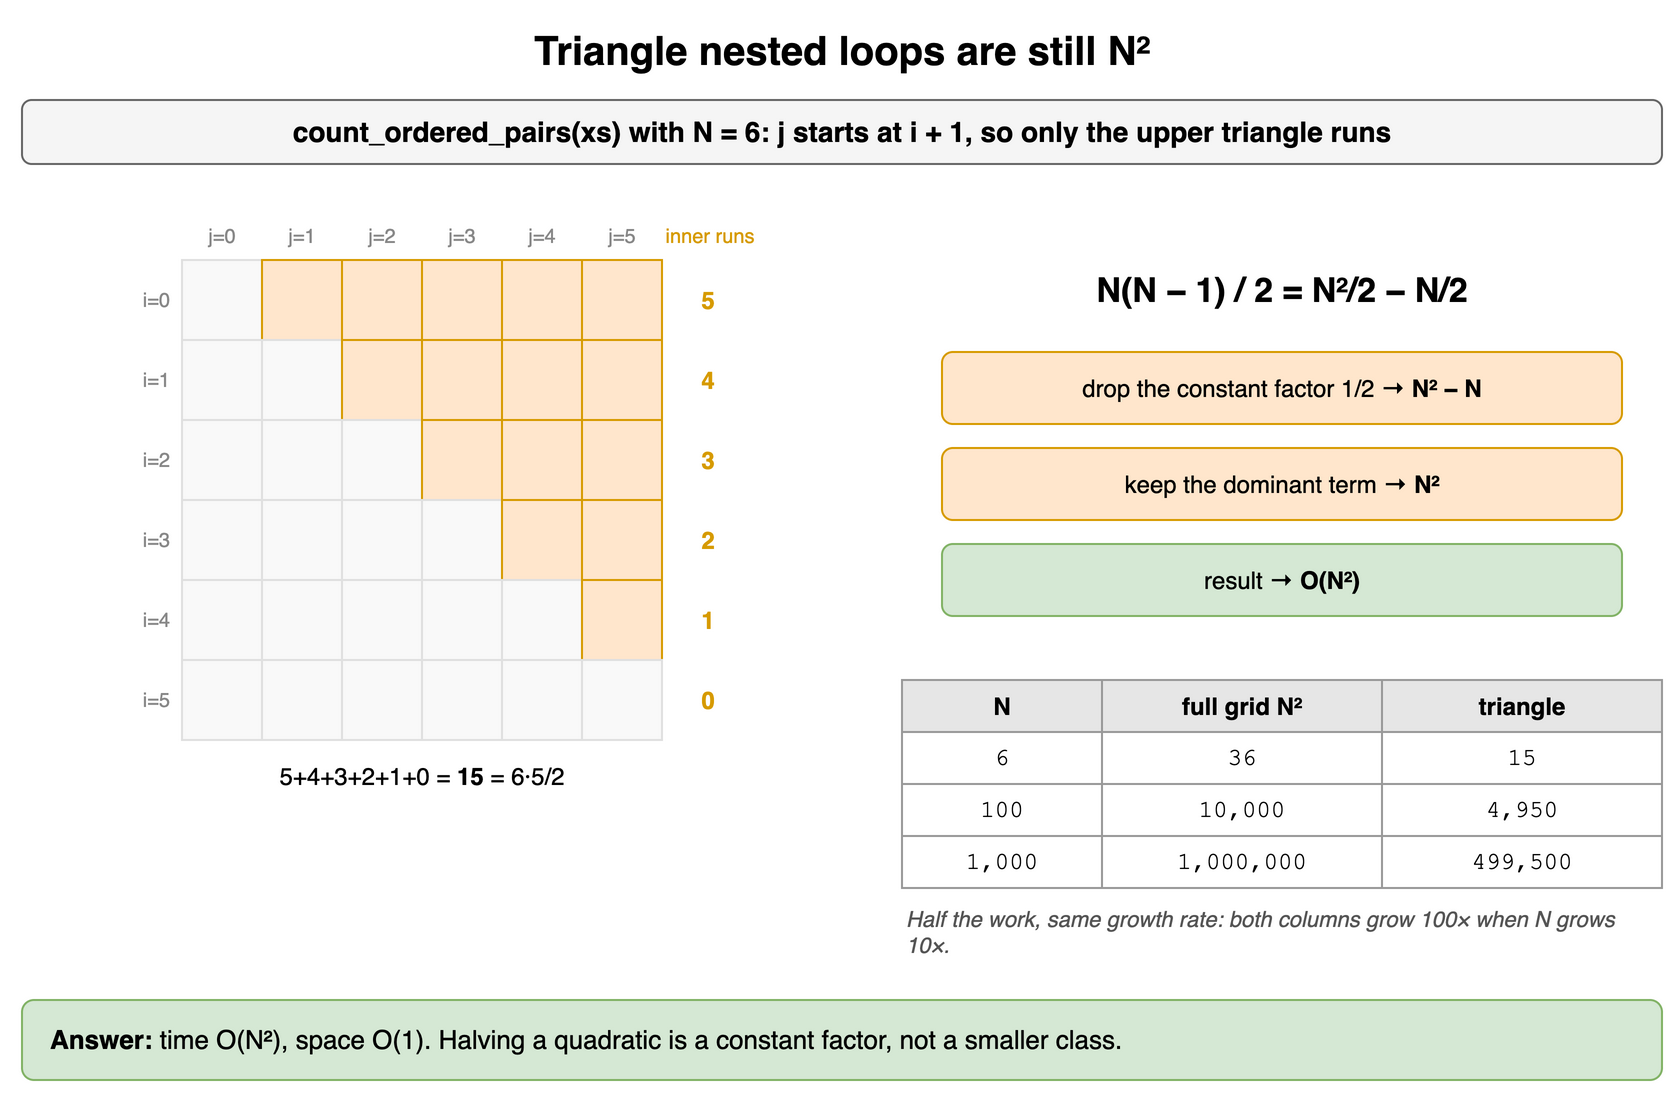

The diagram above was exported from draw.io. Its source (the exported page's mxGraphModel, read from the mxfile embedded in the PNG):
<mxGraphModel dx="900" dy="560" grid="1" gridSize="10" guides="1" tooltips="1" connect="1" arrows="1" fold="1" page="1" pageScale="1" pageWidth="900" pageHeight="560" math="0" shadow="0">
  <root>
    <mxCell id="0" />
    <mxCell id="1" parent="0" />
    <mxCell id="d3c1" value="Triangle nested loops are still N²" style="text;html=1;align=center;verticalAlign=middle;whiteSpace=wrap;fontSize=20;fontStyle=1;" vertex="1" parent="1">
      <mxGeometry x="40" y="10" width="820" height="30" as="geometry" />
    </mxCell>
    <mxCell id="d3c2" value="count_ordered_pairs(xs) with N = 6: j starts at i + 1, so only the upper triangle runs" style="rounded=1;whiteSpace=wrap;html=1;fillColor=#f5f5f5;strokeColor=#666666;fontStyle=1;fontSize=14;" vertex="1" parent="1">
      <mxGeometry x="40" y="50" width="820" height="32" as="geometry" />
    </mxCell>
    <mxCell id="d3c3" value="j=0" style="text;html=1;align=center;verticalAlign=middle;whiteSpace=wrap;fontSize=10;fontColor=#888888;" vertex="1" parent="1">
      <mxGeometry x="120" y="110" width="40" height="16" as="geometry" />
    </mxCell>
    <mxCell id="d3c4" value="j=1" style="text;html=1;align=center;verticalAlign=middle;whiteSpace=wrap;fontSize=10;fontColor=#888888;" vertex="1" parent="1">
      <mxGeometry x="160" y="110" width="40" height="16" as="geometry" />
    </mxCell>
    <mxCell id="d3c5" value="j=2" style="text;html=1;align=center;verticalAlign=middle;whiteSpace=wrap;fontSize=10;fontColor=#888888;" vertex="1" parent="1">
      <mxGeometry x="200" y="110" width="40" height="16" as="geometry" />
    </mxCell>
    <mxCell id="d3c6" value="j=3" style="text;html=1;align=center;verticalAlign=middle;whiteSpace=wrap;fontSize=10;fontColor=#888888;" vertex="1" parent="1">
      <mxGeometry x="240" y="110" width="40" height="16" as="geometry" />
    </mxCell>
    <mxCell id="d3c7" value="j=4" style="text;html=1;align=center;verticalAlign=middle;whiteSpace=wrap;fontSize=10;fontColor=#888888;" vertex="1" parent="1">
      <mxGeometry x="280" y="110" width="40" height="16" as="geometry" />
    </mxCell>
    <mxCell id="d3c8" value="j=5" style="text;html=1;align=center;verticalAlign=middle;whiteSpace=wrap;fontSize=10;fontColor=#888888;" vertex="1" parent="1">
      <mxGeometry x="320" y="110" width="40" height="16" as="geometry" />
    </mxCell>
    <mxCell id="d3c9" value="i=0" style="text;html=1;align=center;verticalAlign=middle;whiteSpace=wrap;fontSize=10;fontColor=#888888;align=right;" vertex="1" parent="1">
      <mxGeometry x="76" y="130" width="40" height="40" as="geometry" />
    </mxCell>
    <mxCell id="d3c10" value="" style="rounded=0;whiteSpace=wrap;html=1;fillColor=#f9f9f9;strokeColor=#e0e0e0;" vertex="1" parent="1">
      <mxGeometry x="120" y="130" width="40" height="40" as="geometry" />
    </mxCell>
    <mxCell id="d3c11" value="" style="rounded=0;whiteSpace=wrap;html=1;fontStyle=1;fontSize=14;fillColor=#ffe6cc;strokeColor=#d79b00;" vertex="1" parent="1">
      <mxGeometry x="160" y="130" width="40" height="40" as="geometry" />
    </mxCell>
    <mxCell id="d3c12" value="" style="rounded=0;whiteSpace=wrap;html=1;fontStyle=1;fontSize=14;fillColor=#ffe6cc;strokeColor=#d79b00;" vertex="1" parent="1">
      <mxGeometry x="200" y="130" width="40" height="40" as="geometry" />
    </mxCell>
    <mxCell id="d3c13" value="" style="rounded=0;whiteSpace=wrap;html=1;fontStyle=1;fontSize=14;fillColor=#ffe6cc;strokeColor=#d79b00;" vertex="1" parent="1">
      <mxGeometry x="240" y="130" width="40" height="40" as="geometry" />
    </mxCell>
    <mxCell id="d3c14" value="" style="rounded=0;whiteSpace=wrap;html=1;fontStyle=1;fontSize=14;fillColor=#ffe6cc;strokeColor=#d79b00;" vertex="1" parent="1">
      <mxGeometry x="280" y="130" width="40" height="40" as="geometry" />
    </mxCell>
    <mxCell id="d3c15" value="" style="rounded=0;whiteSpace=wrap;html=1;fontStyle=1;fontSize=14;fillColor=#ffe6cc;strokeColor=#d79b00;" vertex="1" parent="1">
      <mxGeometry x="320" y="130" width="40" height="40" as="geometry" />
    </mxCell>
    <mxCell id="d3c16" value="5" style="text;html=1;align=center;verticalAlign=middle;whiteSpace=wrap;fontSize=12;fontStyle=1;fontColor=#d79b00;" vertex="1" parent="1">
      <mxGeometry x="368" y="130" width="30" height="40" as="geometry" />
    </mxCell>
    <mxCell id="d3c17" value="i=1" style="text;html=1;align=center;verticalAlign=middle;whiteSpace=wrap;fontSize=10;fontColor=#888888;align=right;" vertex="1" parent="1">
      <mxGeometry x="76" y="170" width="40" height="40" as="geometry" />
    </mxCell>
    <mxCell id="d3c18" value="" style="rounded=0;whiteSpace=wrap;html=1;fillColor=#f9f9f9;strokeColor=#e0e0e0;" vertex="1" parent="1">
      <mxGeometry x="120" y="170" width="40" height="40" as="geometry" />
    </mxCell>
    <mxCell id="d3c19" value="" style="rounded=0;whiteSpace=wrap;html=1;fillColor=#f9f9f9;strokeColor=#e0e0e0;" vertex="1" parent="1">
      <mxGeometry x="160" y="170" width="40" height="40" as="geometry" />
    </mxCell>
    <mxCell id="d3c20" value="" style="rounded=0;whiteSpace=wrap;html=1;fontStyle=1;fontSize=14;fillColor=#ffe6cc;strokeColor=#d79b00;" vertex="1" parent="1">
      <mxGeometry x="200" y="170" width="40" height="40" as="geometry" />
    </mxCell>
    <mxCell id="d3c21" value="" style="rounded=0;whiteSpace=wrap;html=1;fontStyle=1;fontSize=14;fillColor=#ffe6cc;strokeColor=#d79b00;" vertex="1" parent="1">
      <mxGeometry x="240" y="170" width="40" height="40" as="geometry" />
    </mxCell>
    <mxCell id="d3c22" value="" style="rounded=0;whiteSpace=wrap;html=1;fontStyle=1;fontSize=14;fillColor=#ffe6cc;strokeColor=#d79b00;" vertex="1" parent="1">
      <mxGeometry x="280" y="170" width="40" height="40" as="geometry" />
    </mxCell>
    <mxCell id="d3c23" value="" style="rounded=0;whiteSpace=wrap;html=1;fontStyle=1;fontSize=14;fillColor=#ffe6cc;strokeColor=#d79b00;" vertex="1" parent="1">
      <mxGeometry x="320" y="170" width="40" height="40" as="geometry" />
    </mxCell>
    <mxCell id="d3c24" value="4" style="text;html=1;align=center;verticalAlign=middle;whiteSpace=wrap;fontSize=12;fontStyle=1;fontColor=#d79b00;" vertex="1" parent="1">
      <mxGeometry x="368" y="170" width="30" height="40" as="geometry" />
    </mxCell>
    <mxCell id="d3c25" value="i=2" style="text;html=1;align=center;verticalAlign=middle;whiteSpace=wrap;fontSize=10;fontColor=#888888;align=right;" vertex="1" parent="1">
      <mxGeometry x="76" y="210" width="40" height="40" as="geometry" />
    </mxCell>
    <mxCell id="d3c26" value="" style="rounded=0;whiteSpace=wrap;html=1;fillColor=#f9f9f9;strokeColor=#e0e0e0;" vertex="1" parent="1">
      <mxGeometry x="120" y="210" width="40" height="40" as="geometry" />
    </mxCell>
    <mxCell id="d3c27" value="" style="rounded=0;whiteSpace=wrap;html=1;fillColor=#f9f9f9;strokeColor=#e0e0e0;" vertex="1" parent="1">
      <mxGeometry x="160" y="210" width="40" height="40" as="geometry" />
    </mxCell>
    <mxCell id="d3c28" value="" style="rounded=0;whiteSpace=wrap;html=1;fillColor=#f9f9f9;strokeColor=#e0e0e0;" vertex="1" parent="1">
      <mxGeometry x="200" y="210" width="40" height="40" as="geometry" />
    </mxCell>
    <mxCell id="d3c29" value="" style="rounded=0;whiteSpace=wrap;html=1;fontStyle=1;fontSize=14;fillColor=#ffe6cc;strokeColor=#d79b00;" vertex="1" parent="1">
      <mxGeometry x="240" y="210" width="40" height="40" as="geometry" />
    </mxCell>
    <mxCell id="d3c30" value="" style="rounded=0;whiteSpace=wrap;html=1;fontStyle=1;fontSize=14;fillColor=#ffe6cc;strokeColor=#d79b00;" vertex="1" parent="1">
      <mxGeometry x="280" y="210" width="40" height="40" as="geometry" />
    </mxCell>
    <mxCell id="d3c31" value="" style="rounded=0;whiteSpace=wrap;html=1;fontStyle=1;fontSize=14;fillColor=#ffe6cc;strokeColor=#d79b00;" vertex="1" parent="1">
      <mxGeometry x="320" y="210" width="40" height="40" as="geometry" />
    </mxCell>
    <mxCell id="d3c32" value="3" style="text;html=1;align=center;verticalAlign=middle;whiteSpace=wrap;fontSize=12;fontStyle=1;fontColor=#d79b00;" vertex="1" parent="1">
      <mxGeometry x="368" y="210" width="30" height="40" as="geometry" />
    </mxCell>
    <mxCell id="d3c33" value="i=3" style="text;html=1;align=center;verticalAlign=middle;whiteSpace=wrap;fontSize=10;fontColor=#888888;align=right;" vertex="1" parent="1">
      <mxGeometry x="76" y="250" width="40" height="40" as="geometry" />
    </mxCell>
    <mxCell id="d3c34" value="" style="rounded=0;whiteSpace=wrap;html=1;fillColor=#f9f9f9;strokeColor=#e0e0e0;" vertex="1" parent="1">
      <mxGeometry x="120" y="250" width="40" height="40" as="geometry" />
    </mxCell>
    <mxCell id="d3c35" value="" style="rounded=0;whiteSpace=wrap;html=1;fillColor=#f9f9f9;strokeColor=#e0e0e0;" vertex="1" parent="1">
      <mxGeometry x="160" y="250" width="40" height="40" as="geometry" />
    </mxCell>
    <mxCell id="d3c36" value="" style="rounded=0;whiteSpace=wrap;html=1;fillColor=#f9f9f9;strokeColor=#e0e0e0;" vertex="1" parent="1">
      <mxGeometry x="200" y="250" width="40" height="40" as="geometry" />
    </mxCell>
    <mxCell id="d3c37" value="" style="rounded=0;whiteSpace=wrap;html=1;fillColor=#f9f9f9;strokeColor=#e0e0e0;" vertex="1" parent="1">
      <mxGeometry x="240" y="250" width="40" height="40" as="geometry" />
    </mxCell>
    <mxCell id="d3c38" value="" style="rounded=0;whiteSpace=wrap;html=1;fontStyle=1;fontSize=14;fillColor=#ffe6cc;strokeColor=#d79b00;" vertex="1" parent="1">
      <mxGeometry x="280" y="250" width="40" height="40" as="geometry" />
    </mxCell>
    <mxCell id="d3c39" value="" style="rounded=0;whiteSpace=wrap;html=1;fontStyle=1;fontSize=14;fillColor=#ffe6cc;strokeColor=#d79b00;" vertex="1" parent="1">
      <mxGeometry x="320" y="250" width="40" height="40" as="geometry" />
    </mxCell>
    <mxCell id="d3c40" value="2" style="text;html=1;align=center;verticalAlign=middle;whiteSpace=wrap;fontSize=12;fontStyle=1;fontColor=#d79b00;" vertex="1" parent="1">
      <mxGeometry x="368" y="250" width="30" height="40" as="geometry" />
    </mxCell>
    <mxCell id="d3c41" value="i=4" style="text;html=1;align=center;verticalAlign=middle;whiteSpace=wrap;fontSize=10;fontColor=#888888;align=right;" vertex="1" parent="1">
      <mxGeometry x="76" y="290" width="40" height="40" as="geometry" />
    </mxCell>
    <mxCell id="d3c42" value="" style="rounded=0;whiteSpace=wrap;html=1;fillColor=#f9f9f9;strokeColor=#e0e0e0;" vertex="1" parent="1">
      <mxGeometry x="120" y="290" width="40" height="40" as="geometry" />
    </mxCell>
    <mxCell id="d3c43" value="" style="rounded=0;whiteSpace=wrap;html=1;fillColor=#f9f9f9;strokeColor=#e0e0e0;" vertex="1" parent="1">
      <mxGeometry x="160" y="290" width="40" height="40" as="geometry" />
    </mxCell>
    <mxCell id="d3c44" value="" style="rounded=0;whiteSpace=wrap;html=1;fillColor=#f9f9f9;strokeColor=#e0e0e0;" vertex="1" parent="1">
      <mxGeometry x="200" y="290" width="40" height="40" as="geometry" />
    </mxCell>
    <mxCell id="d3c45" value="" style="rounded=0;whiteSpace=wrap;html=1;fillColor=#f9f9f9;strokeColor=#e0e0e0;" vertex="1" parent="1">
      <mxGeometry x="240" y="290" width="40" height="40" as="geometry" />
    </mxCell>
    <mxCell id="d3c46" value="" style="rounded=0;whiteSpace=wrap;html=1;fillColor=#f9f9f9;strokeColor=#e0e0e0;" vertex="1" parent="1">
      <mxGeometry x="280" y="290" width="40" height="40" as="geometry" />
    </mxCell>
    <mxCell id="d3c47" value="" style="rounded=0;whiteSpace=wrap;html=1;fontStyle=1;fontSize=14;fillColor=#ffe6cc;strokeColor=#d79b00;" vertex="1" parent="1">
      <mxGeometry x="320" y="290" width="40" height="40" as="geometry" />
    </mxCell>
    <mxCell id="d3c48" value="1" style="text;html=1;align=center;verticalAlign=middle;whiteSpace=wrap;fontSize=12;fontStyle=1;fontColor=#d79b00;" vertex="1" parent="1">
      <mxGeometry x="368" y="290" width="30" height="40" as="geometry" />
    </mxCell>
    <mxCell id="d3c49" value="i=5" style="text;html=1;align=center;verticalAlign=middle;whiteSpace=wrap;fontSize=10;fontColor=#888888;align=right;" vertex="1" parent="1">
      <mxGeometry x="76" y="330" width="40" height="40" as="geometry" />
    </mxCell>
    <mxCell id="d3c50" value="" style="rounded=0;whiteSpace=wrap;html=1;fillColor=#f9f9f9;strokeColor=#e0e0e0;" vertex="1" parent="1">
      <mxGeometry x="120" y="330" width="40" height="40" as="geometry" />
    </mxCell>
    <mxCell id="d3c51" value="" style="rounded=0;whiteSpace=wrap;html=1;fillColor=#f9f9f9;strokeColor=#e0e0e0;" vertex="1" parent="1">
      <mxGeometry x="160" y="330" width="40" height="40" as="geometry" />
    </mxCell>
    <mxCell id="d3c52" value="" style="rounded=0;whiteSpace=wrap;html=1;fillColor=#f9f9f9;strokeColor=#e0e0e0;" vertex="1" parent="1">
      <mxGeometry x="200" y="330" width="40" height="40" as="geometry" />
    </mxCell>
    <mxCell id="d3c53" value="" style="rounded=0;whiteSpace=wrap;html=1;fillColor=#f9f9f9;strokeColor=#e0e0e0;" vertex="1" parent="1">
      <mxGeometry x="240" y="330" width="40" height="40" as="geometry" />
    </mxCell>
    <mxCell id="d3c54" value="" style="rounded=0;whiteSpace=wrap;html=1;fillColor=#f9f9f9;strokeColor=#e0e0e0;" vertex="1" parent="1">
      <mxGeometry x="280" y="330" width="40" height="40" as="geometry" />
    </mxCell>
    <mxCell id="d3c55" value="" style="rounded=0;whiteSpace=wrap;html=1;fillColor=#f9f9f9;strokeColor=#e0e0e0;" vertex="1" parent="1">
      <mxGeometry x="320" y="330" width="40" height="40" as="geometry" />
    </mxCell>
    <mxCell id="d3c56" value="0" style="text;html=1;align=center;verticalAlign=middle;whiteSpace=wrap;fontSize=12;fontStyle=1;fontColor=#d79b00;" vertex="1" parent="1">
      <mxGeometry x="368" y="330" width="30" height="40" as="geometry" />
    </mxCell>
    <mxCell id="d3c57" value="inner runs" style="text;html=1;align=center;verticalAlign=middle;whiteSpace=wrap;fontSize=10;fontColor=#d79b00;" vertex="1" parent="1">
      <mxGeometry x="354" y="110" width="60" height="16" as="geometry" />
    </mxCell>
    <mxCell id="d3c58" value="5+4+3+2+1+0 = &lt;b&gt;15&lt;/b&gt; = 6·5/2" style="text;html=1;align=center;verticalAlign=middle;whiteSpace=wrap;fontSize=12;" vertex="1" parent="1">
      <mxGeometry x="80" y="378" width="320" height="20" as="geometry" />
    </mxCell>
    <mxCell id="d3c59" value="N(N − 1) / 2 = N²/2 − N/2" style="text;html=1;align=center;verticalAlign=middle;whiteSpace=wrap;fontSize=17;fontStyle=1;" vertex="1" parent="1">
      <mxGeometry x="480" y="130" width="380" height="30" as="geometry" />
    </mxCell>
    <mxCell id="d3c60" value="drop the constant factor 1/2 &lt;b&gt;→ N² − N&lt;/b&gt;" style="rounded=1;whiteSpace=wrap;html=1;fillColor=#ffe6cc;strokeColor=#d79b00;fontSize=12;" vertex="1" parent="1">
      <mxGeometry x="500" y="176" width="340" height="36" as="geometry" />
    </mxCell>
    <mxCell id="d3c61" value="keep the dominant term &lt;b&gt;→ N²&lt;/b&gt;" style="rounded=1;whiteSpace=wrap;html=1;fillColor=#ffe6cc;strokeColor=#d79b00;fontSize=12;" vertex="1" parent="1">
      <mxGeometry x="500" y="224" width="340" height="36" as="geometry" />
    </mxCell>
    <mxCell id="d3c62" value="result &lt;b&gt;→ &lt;b&gt;O(N²)&lt;/b&gt;&lt;/b&gt;" style="rounded=1;whiteSpace=wrap;html=1;fillColor=#d5e8d4;strokeColor=#82b366;fontSize=12;" vertex="1" parent="1">
      <mxGeometry x="500" y="272" width="340" height="36" as="geometry" />
    </mxCell>
    <mxCell id="d3c63" value="N" style="whiteSpace=wrap;html=1;fillColor=#e6e6e6;strokeColor=#999999;fontStyle=1;fontSize=12;" vertex="1" parent="1">
      <mxGeometry x="480" y="340" width="100" height="26" as="geometry" />
    </mxCell>
    <mxCell id="d3c64" value="full grid N²" style="whiteSpace=wrap;html=1;fillColor=#e6e6e6;strokeColor=#999999;fontStyle=1;fontSize=12;" vertex="1" parent="1">
      <mxGeometry x="580" y="340" width="140" height="26" as="geometry" />
    </mxCell>
    <mxCell id="d3c65" value="triangle" style="whiteSpace=wrap;html=1;fillColor=#e6e6e6;strokeColor=#999999;fontStyle=1;fontSize=12;" vertex="1" parent="1">
      <mxGeometry x="720" y="340" width="140" height="26" as="geometry" />
    </mxCell>
    <mxCell id="d3c66" value="6" style="whiteSpace=wrap;html=1;strokeColor=#999999;fontSize=12;fillColor=#ffffff;fontFamily=Courier New;" vertex="1" parent="1">
      <mxGeometry x="480" y="366" width="100" height="26" as="geometry" />
    </mxCell>
    <mxCell id="d3c67" value="36" style="whiteSpace=wrap;html=1;strokeColor=#999999;fontSize=12;fillColor=#ffffff;fontFamily=Courier New;" vertex="1" parent="1">
      <mxGeometry x="580" y="366" width="140" height="26" as="geometry" />
    </mxCell>
    <mxCell id="d3c68" value="15" style="whiteSpace=wrap;html=1;strokeColor=#999999;fontSize=12;fillColor=#ffffff;fontFamily=Courier New;" vertex="1" parent="1">
      <mxGeometry x="720" y="366" width="140" height="26" as="geometry" />
    </mxCell>
    <mxCell id="d3c69" value="100" style="whiteSpace=wrap;html=1;strokeColor=#999999;fontSize=12;fillColor=#ffffff;fontFamily=Courier New;" vertex="1" parent="1">
      <mxGeometry x="480" y="392" width="100" height="26" as="geometry" />
    </mxCell>
    <mxCell id="d3c70" value="10,000" style="whiteSpace=wrap;html=1;strokeColor=#999999;fontSize=12;fillColor=#ffffff;fontFamily=Courier New;" vertex="1" parent="1">
      <mxGeometry x="580" y="392" width="140" height="26" as="geometry" />
    </mxCell>
    <mxCell id="d3c71" value="4,950" style="whiteSpace=wrap;html=1;strokeColor=#999999;fontSize=12;fillColor=#ffffff;fontFamily=Courier New;" vertex="1" parent="1">
      <mxGeometry x="720" y="392" width="140" height="26" as="geometry" />
    </mxCell>
    <mxCell id="d3c72" value="1,000" style="whiteSpace=wrap;html=1;strokeColor=#999999;fontSize=12;fillColor=#ffffff;fontFamily=Courier New;" vertex="1" parent="1">
      <mxGeometry x="480" y="418" width="100" height="26" as="geometry" />
    </mxCell>
    <mxCell id="d3c73" value="1,000,000" style="whiteSpace=wrap;html=1;strokeColor=#999999;fontSize=12;fillColor=#ffffff;fontFamily=Courier New;" vertex="1" parent="1">
      <mxGeometry x="580" y="418" width="140" height="26" as="geometry" />
    </mxCell>
    <mxCell id="d3c74" value="499,500" style="whiteSpace=wrap;html=1;strokeColor=#999999;fontSize=12;fillColor=#ffffff;fontFamily=Courier New;" vertex="1" parent="1">
      <mxGeometry x="720" y="418" width="140" height="26" as="geometry" />
    </mxCell>
    <mxCell id="d3c75" value="Half the work, same growth rate: both columns grow 100× when N grows 10×." style="text;html=1;align=center;verticalAlign=middle;whiteSpace=wrap;fontSize=11;fontStyle=2;fontColor=#555555;align=left;" vertex="1" parent="1">
      <mxGeometry x="480" y="448" width="380" height="36" as="geometry" />
    </mxCell>
    <mxCell id="d3c76" value="&lt;b&gt;Answer:&lt;/b&gt; time O(N²), space O(1). Halving a quadratic is a constant factor, not a smaller class." style="rounded=1;whiteSpace=wrap;html=1;fillColor=#d5e8d4;strokeColor=#82b366;fontSize=13;align=left;spacingLeft=12;" vertex="1" parent="1">
      <mxGeometry x="40" y="500" width="820" height="40" as="geometry" />
    </mxCell>
  </root>
</mxGraphModel>